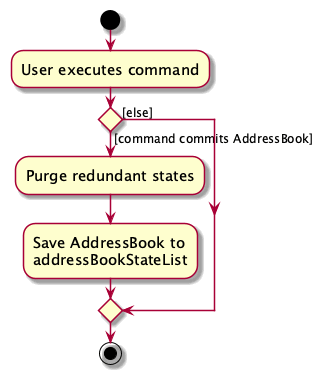

The diagram above was rendered by PlantUML. Its source (embedded in the PNG):
@startuml
skin rose
skinparam ActivityFontSize 15
skinparam ArrowFontSize 12
start
:User executes command;

'Since the beta syntax does not support placing the condition outside the
'diamond we place it as the true branch instead.

if () then ([command commits AddressBook])
    :Purge redundant states;
    :Save AddressBook to
    addressBookStateList;
else ([else])
endif
stop
@enduml